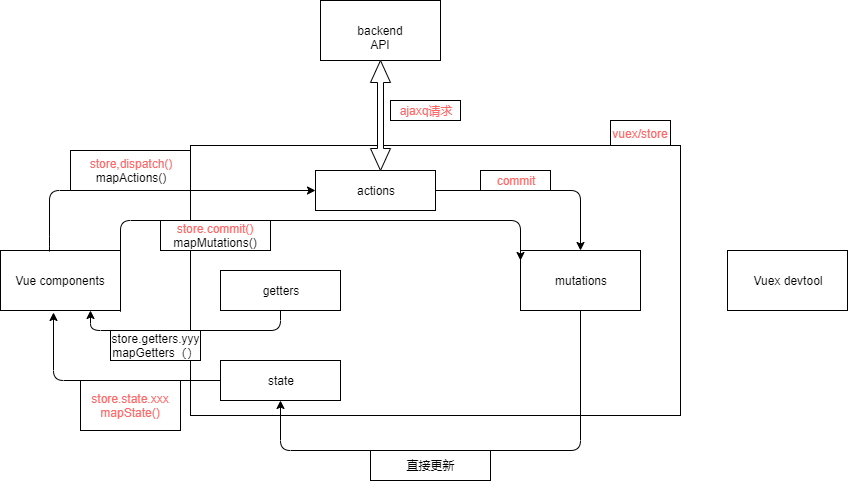

The diagram above was exported from draw.io. Its source (the exported page's mxGraphModel, read from the mxfile embedded in the PNG):
<mxGraphModel dx="1094" dy="1649" grid="1" gridSize="10" guides="1" tooltips="1" connect="1" arrows="1" fold="1" page="1" pageScale="1" pageWidth="827" pageHeight="1169" math="0" shadow="0">
  <root>
    <mxCell id="0" />
    <mxCell id="1" parent="0" />
    <mxCell id="SgVUmoT4r4rfR5SvknjJ-2" value="" style="rounded=0;whiteSpace=wrap;html=1;" vertex="1" parent="1">
      <mxGeometry x="230" y="105" width="490" height="270" as="geometry" />
    </mxCell>
    <mxCell id="SgVUmoT4r4rfR5SvknjJ-3" value="Vue components" style="rounded=0;whiteSpace=wrap;html=1;" vertex="1" parent="1">
      <mxGeometry x="40" y="210" width="120" height="60" as="geometry" />
    </mxCell>
    <mxCell id="SgVUmoT4r4rfR5SvknjJ-5" value="state" style="rounded=0;whiteSpace=wrap;html=1;" vertex="1" parent="1">
      <mxGeometry x="260" y="320" width="120" height="40" as="geometry" />
    </mxCell>
    <mxCell id="SgVUmoT4r4rfR5SvknjJ-6" value="mutations" style="rounded=0;whiteSpace=wrap;html=1;" vertex="1" parent="1">
      <mxGeometry x="560" y="210" width="120" height="60" as="geometry" />
    </mxCell>
    <mxCell id="SgVUmoT4r4rfR5SvknjJ-7" value="getters" style="rounded=0;whiteSpace=wrap;html=1;" vertex="1" parent="1">
      <mxGeometry x="260" y="230" width="120" height="40" as="geometry" />
    </mxCell>
    <mxCell id="SgVUmoT4r4rfR5SvknjJ-8" value="actions" style="rounded=0;whiteSpace=wrap;html=1;" vertex="1" parent="1">
      <mxGeometry x="355" y="130" width="120" height="40" as="geometry" />
    </mxCell>
    <mxCell id="SgVUmoT4r4rfR5SvknjJ-9" value="Vuex devtool" style="rounded=0;whiteSpace=wrap;html=1;" vertex="1" parent="1">
      <mxGeometry x="767" y="210" width="120" height="60" as="geometry" />
    </mxCell>
    <mxCell id="SgVUmoT4r4rfR5SvknjJ-10" value="backend API&lt;br&gt;" style="rounded=0;whiteSpace=wrap;html=1;" vertex="1" parent="1">
      <mxGeometry x="360" y="-40" width="120" height="60" as="geometry" />
    </mxCell>
    <mxCell id="SgVUmoT4r4rfR5SvknjJ-17" value="" style="edgeStyle=segmentEdgeStyle;endArrow=classic;html=1;entryX=0.442;entryY=1.033;entryDx=0;entryDy=0;entryPerimeter=0;" edge="1" parent="1" source="SgVUmoT4r4rfR5SvknjJ-5" target="SgVUmoT4r4rfR5SvknjJ-3">
      <mxGeometry width="50" height="50" relative="1" as="geometry">
        <mxPoint x="190" y="460" as="sourcePoint" />
        <mxPoint x="90" y="400" as="targetPoint" />
      </mxGeometry>
    </mxCell>
    <mxCell id="SgVUmoT4r4rfR5SvknjJ-19" value="" style="edgeStyle=segmentEdgeStyle;endArrow=classic;html=1;entryX=0.75;entryY=1;entryDx=0;entryDy=0;" edge="1" parent="1" source="SgVUmoT4r4rfR5SvknjJ-7" target="SgVUmoT4r4rfR5SvknjJ-3">
      <mxGeometry width="50" height="50" relative="1" as="geometry">
        <mxPoint x="280" y="410" as="sourcePoint" />
        <mxPoint x="130" y="270" as="targetPoint" />
        <Array as="points">
          <mxPoint x="320" y="290" />
          <mxPoint x="130" y="290" />
        </Array>
      </mxGeometry>
    </mxCell>
    <mxCell id="SgVUmoT4r4rfR5SvknjJ-20" value="" style="edgeStyle=segmentEdgeStyle;endArrow=classic;html=1;entryX=0.5;entryY=1;entryDx=0;entryDy=0;exitX=0.5;exitY=1;exitDx=0;exitDy=0;" edge="1" parent="1" source="SgVUmoT4r4rfR5SvknjJ-6" target="SgVUmoT4r4rfR5SvknjJ-5">
      <mxGeometry width="50" height="50" relative="1" as="geometry">
        <mxPoint x="670" y="440" as="sourcePoint" />
        <mxPoint x="90" y="400" as="targetPoint" />
        <Array as="points">
          <mxPoint x="620" y="410" />
          <mxPoint x="320" y="410" />
        </Array>
      </mxGeometry>
    </mxCell>
    <mxCell id="SgVUmoT4r4rfR5SvknjJ-21" value="" style="edgeStyle=segmentEdgeStyle;endArrow=classic;html=1;entryX=0;entryY=0.5;entryDx=0;entryDy=0;exitX=0.407;exitY=0.013;exitDx=0;exitDy=0;exitPerimeter=0;" edge="1" parent="1" source="SgVUmoT4r4rfR5SvknjJ-3" target="SgVUmoT4r4rfR5SvknjJ-8">
      <mxGeometry width="50" height="50" relative="1" as="geometry">
        <mxPoint x="90" y="206" as="sourcePoint" />
        <mxPoint x="100" y="140" as="targetPoint" />
        <Array as="points">
          <mxPoint x="89" y="206" />
          <mxPoint x="89" y="150" />
        </Array>
      </mxGeometry>
    </mxCell>
    <mxCell id="SgVUmoT4r4rfR5SvknjJ-22" value="" style="shape=doubleArrow;whiteSpace=wrap;html=1;direction=south;" vertex="1" parent="1">
      <mxGeometry x="410" y="20" width="20" height="110" as="geometry" />
    </mxCell>
    <mxCell id="SgVUmoT4r4rfR5SvknjJ-23" value="直接更新" style="rounded=0;whiteSpace=wrap;html=1;" vertex="1" parent="1">
      <mxGeometry x="410" y="410" width="120" height="30" as="geometry" />
    </mxCell>
    <mxCell id="SgVUmoT4r4rfR5SvknjJ-24" value="&lt;font color=&quot;#ff6666&quot;&gt;store.state.xxx&lt;br&gt;mapState()&lt;/font&gt;" style="rounded=0;whiteSpace=wrap;html=1;" vertex="1" parent="1">
      <mxGeometry x="120" y="340" width="100" height="50" as="geometry" />
    </mxCell>
    <mxCell id="SgVUmoT4r4rfR5SvknjJ-25" value="&lt;font color=&quot;#ff6666&quot;&gt;store,dispatch()&lt;br&gt;&lt;/font&gt;mapActions()" style="rounded=0;whiteSpace=wrap;html=1;" vertex="1" parent="1">
      <mxGeometry x="110" y="110" width="120" height="40" as="geometry" />
    </mxCell>
    <mxCell id="SgVUmoT4r4rfR5SvknjJ-26" value="&lt;font color=&quot;#ff6666&quot;&gt;ajaxq请求&lt;/font&gt;" style="rounded=0;whiteSpace=wrap;html=1;" vertex="1" parent="1">
      <mxGeometry x="430" y="60" width="70" height="20" as="geometry" />
    </mxCell>
    <mxCell id="SgVUmoT4r4rfR5SvknjJ-27" value="" style="edgeStyle=segmentEdgeStyle;endArrow=classic;html=1;exitX=1;exitY=0.5;exitDx=0;exitDy=0;" edge="1" parent="1" source="SgVUmoT4r4rfR5SvknjJ-8" target="SgVUmoT4r4rfR5SvknjJ-6">
      <mxGeometry width="50" height="50" relative="1" as="geometry">
        <mxPoint x="620.2058823529412" y="40.029411764705856" as="sourcePoint" />
        <mxPoint x="320.2058823529412" y="130.61764705882342" as="targetPoint" />
        <Array as="points" />
      </mxGeometry>
    </mxCell>
    <mxCell id="SgVUmoT4r4rfR5SvknjJ-28" value="&lt;font color=&quot;#ff6666&quot;&gt;commit&lt;/font&gt;" style="rounded=0;whiteSpace=wrap;html=1;" vertex="1" parent="1">
      <mxGeometry x="520" y="130" width="70" height="20" as="geometry" />
    </mxCell>
    <mxCell id="SgVUmoT4r4rfR5SvknjJ-29" value="" style="edgeStyle=segmentEdgeStyle;endArrow=classic;html=1;entryX=0;entryY=0.5;entryDx=0;entryDy=0;" edge="1" parent="1">
      <mxGeometry width="50" height="50" relative="1" as="geometry">
        <mxPoint x="160" y="230" as="sourcePoint" />
        <mxPoint x="560.1666666666667" y="220.16666666666674" as="targetPoint" />
        <Array as="points">
          <mxPoint x="160" y="276" />
          <mxPoint x="160" y="276" />
          <mxPoint x="160" y="180" />
          <mxPoint x="560" y="180" />
        </Array>
      </mxGeometry>
    </mxCell>
    <mxCell id="SgVUmoT4r4rfR5SvknjJ-32" value="&lt;font color=&quot;#ff6666&quot;&gt;store.commit()&lt;br&gt;&lt;/font&gt;mapMutations()" style="rounded=0;whiteSpace=wrap;html=1;" vertex="1" parent="1">
      <mxGeometry x="200" y="180" width="110" height="30" as="geometry" />
    </mxCell>
    <mxCell id="SgVUmoT4r4rfR5SvknjJ-33" value="store.getters.yyy&lt;br&gt;mapGetters（）" style="rounded=0;fontColor=#000000;whiteSpace=wrap;html=1;labelBackgroundColor=none;shadow=0;" vertex="1" parent="1">
      <mxGeometry x="150" y="290" width="90" height="30" as="geometry" />
    </mxCell>
    <mxCell id="SgVUmoT4r4rfR5SvknjJ-34" value="&lt;font color=&quot;#ff6666&quot;&gt;vuex/store&lt;/font&gt;" style="rounded=0;whiteSpace=wrap;html=1;" vertex="1" parent="1">
      <mxGeometry x="650" y="80" width="60" height="25" as="geometry" />
    </mxCell>
  </root>
</mxGraphModel>